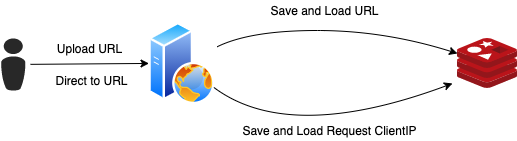

The diagram above was exported from draw.io. Its source (the exported page's mxGraphModel, read from the mxfile embedded in the PNG):
<mxGraphModel dx="1036" dy="614" grid="1" gridSize="10" guides="1" tooltips="1" connect="1" arrows="1" fold="1" page="1" pageScale="1" pageWidth="1169" pageHeight="827" math="0" shadow="0">
  <root>
    <mxCell id="0" />
    <mxCell id="1" parent="0" />
    <mxCell id="0MriMCQd2lI8-9Z6Uk8s-1" value="" style="aspect=fixed;html=1;points=[];align=center;image;fontSize=12;image=img/lib/mscae/Cache_Redis_Product.svg;" vertex="1" parent="1">
      <mxGeometry x="592.98" y="107.94" width="59.52" height="50" as="geometry" />
    </mxCell>
    <mxCell id="0MriMCQd2lI8-9Z6Uk8s-2" value="" style="aspect=fixed;perimeter=ellipsePerimeter;html=1;align=center;shadow=0;dashed=0;spacingTop=3;image;image=img/lib/active_directory/web_server.svg;" vertex="1" parent="1">
      <mxGeometry x="284.5" y="92" width="65.5" height="81.88" as="geometry" />
    </mxCell>
    <mxCell id="0MriMCQd2lI8-9Z6Uk8s-5" style="orthogonalLoop=1;jettySize=auto;html=1;curved=1;sourcePerimeterSpacing=5;targetPerimeterSpacing=5;entryX=-0.084;entryY=0.9;entryDx=0;entryDy=0;entryPerimeter=0;" edge="1" parent="1" source="0MriMCQd2lI8-9Z6Uk8s-2" target="0MriMCQd2lI8-9Z6Uk8s-1">
      <mxGeometry relative="1" as="geometry">
        <Array as="points">
          <mxPoint x="425" y="213.46" />
        </Array>
        <mxPoint x="350" y="149.99846153846178" as="sourcePoint" />
        <mxPoint x="528" y="208.77818181818176" as="targetPoint" />
      </mxGeometry>
    </mxCell>
    <mxCell id="0MriMCQd2lI8-9Z6Uk8s-6" style="orthogonalLoop=1;jettySize=auto;html=1;curved=1;sourcePerimeterSpacing=5;targetPerimeterSpacing=5;entryX=0;entryY=0.301;entryDx=0;entryDy=0;entryPerimeter=0;" edge="1" parent="1" source="0MriMCQd2lI8-9Z6Uk8s-2" target="0MriMCQd2lI8-9Z6Uk8s-1">
      <mxGeometry relative="1" as="geometry">
        <Array as="points">
          <mxPoint x="385.5" y="100" />
          <mxPoint x="520" y="100" />
        </Array>
        <mxPoint x="350" y="126.40495867768595" as="sourcePoint" />
        <mxPoint x="600" y="120" as="targetPoint" />
      </mxGeometry>
    </mxCell>
    <mxCell id="0MriMCQd2lI8-9Z6Uk8s-7" value="Save and Load URL" style="text;html=1;align=center;verticalAlign=middle;resizable=0;points=[];autosize=1;strokeColor=none;" vertex="1" parent="1">
      <mxGeometry x="400" y="70" width="120" height="20" as="geometry" />
    </mxCell>
    <mxCell id="0MriMCQd2lI8-9Z6Uk8s-8" value="Save and Load Request ClientIP" style="text;html=1;align=center;verticalAlign=middle;resizable=0;points=[];autosize=1;strokeColor=none;" vertex="1" parent="1">
      <mxGeometry x="369.5" y="190" width="190" height="20" as="geometry" />
    </mxCell>
    <mxCell id="0MriMCQd2lI8-9Z6Uk8s-9" value="" style="verticalLabelPosition=bottom;html=1;fillColor=#282828;strokeColor=none;verticalAlign=top;pointerEvents=1;align=center;shape=mxgraph.cisco_safe.people_places_things_icons.icon8;" vertex="1" parent="1">
      <mxGeometry x="136.5" y="107.94" width="24.5" height="52.06" as="geometry" />
    </mxCell>
    <mxCell id="0MriMCQd2lI8-9Z6Uk8s-11" style="orthogonalLoop=1;jettySize=auto;html=1;curved=1;sourcePerimeterSpacing=5;targetPerimeterSpacing=5;entryX=0;entryY=0.5;entryDx=0;entryDy=0;" edge="1" parent="1" source="0MriMCQd2lI8-9Z6Uk8s-9" target="0MriMCQd2lI8-9Z6Uk8s-2">
      <mxGeometry relative="1" as="geometry">
        <mxPoint x="194.5" y="133.47000000000023" as="sourcePoint" />
        <mxPoint x="234.5" y="133.47000000000034" as="targetPoint" />
      </mxGeometry>
    </mxCell>
    <mxCell id="0MriMCQd2lI8-9Z6Uk8s-14" value="Upload URL" style="text;html=1;align=center;verticalAlign=middle;resizable=0;points=[];autosize=1;strokeColor=none;" vertex="1" parent="1">
      <mxGeometry x="185" y="108" width="80" height="20" as="geometry" />
    </mxCell>
    <mxCell id="0MriMCQd2lI8-9Z6Uk8s-15" value="Direct to URL" style="text;html=1;align=center;verticalAlign=middle;resizable=0;points=[];autosize=1;strokeColor=none;" vertex="1" parent="1">
      <mxGeometry x="182" y="140" width="90" height="20" as="geometry" />
    </mxCell>
  </root>
</mxGraphModel>